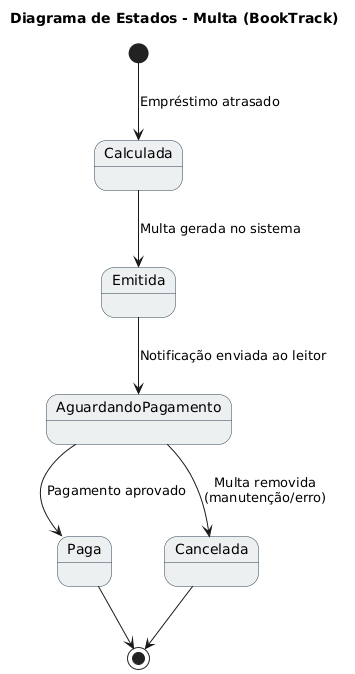

The diagram above was rendered by PlantUML. Its source (embedded in the PNG):
@startuml
title Diagrama de Estados - Multa (BookTrack)

skinparam state {
  BackgroundColor #ECF0F1
  BorderColor #2C3E50
  FontColor black
}

[*] --> Calculada : Empréstimo atrasado

Calculada --> Emitida : Multa gerada no sistema

Emitida --> AguardandoPagamento : Notificação enviada ao leitor

AguardandoPagamento --> Paga : Pagamento aprovado
AguardandoPagamento --> Cancelada : Multa removida\n(manutenção/erro)

Paga --> [*]
Cancelada --> [*]
@enduml